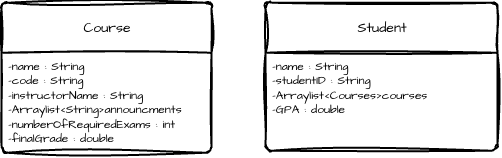

The diagram above was exported from draw.io. Its source (the exported page's mxGraphModel, read from the mxfile embedded in the PNG):
<mxGraphModel dx="777" dy="546" grid="0" gridSize="10" guides="1" tooltips="1" connect="1" arrows="1" fold="1" page="1" pageScale="1" pageWidth="583" pageHeight="413" math="0" shadow="0">
  <root>
    <mxCell id="0" />
    <mxCell id="1" parent="0" />
    <mxCell id="7CphHUmOr-9rkBDCk9Op-1" parent="1" style="swimlane;childLayout=stackLayout;horizontal=1;startSize=50;horizontalStack=0;rounded=1;fontSize=14;fontStyle=0;strokeWidth=2;resizeParent=0;resizeLast=1;shadow=0;dashed=0;align=center;arcSize=4;whiteSpace=wrap;html=1;sketch=1;hachureGap=4;jiggle=2;curveFitting=1;fontFamily=Architects Daughter;fontSource=https%3A%2F%2Ffonts.googleapis.com%2Fcss%3Ffamily%3DArchitects%2BDaughter;fillColor=default;" value="Course" vertex="1">
      <mxGeometry height="150" width="210" x="46" y="131" as="geometry" />
    </mxCell>
    <mxCell id="7CphHUmOr-9rkBDCk9Op-2" parent="7CphHUmOr-9rkBDCk9Op-1" style="align=left;strokeColor=none;fillColor=none;spacingLeft=4;spacingRight=4;fontSize=12;verticalAlign=top;resizable=0;rotatable=0;part=1;html=1;whiteSpace=wrap;sketch=1;hachureGap=4;jiggle=2;curveFitting=1;fontFamily=Architects Daughter;fontSource=https%3A%2F%2Ffonts.googleapis.com%2Fcss%3Ffamily%3DArchitects%2BDaughter;" value="-name : String&lt;div&gt;-code : String&lt;/div&gt;&lt;div&gt;-instructorName : String&lt;/div&gt;&lt;div&gt;-Arraylist&amp;lt;String&amp;gt;announcments&lt;/div&gt;&lt;div&gt;-numberOfRequiredExams : int&lt;/div&gt;&lt;div&gt;-finalGrade : double&lt;/div&gt;" vertex="1">
      <mxGeometry height="100" width="210" y="50" as="geometry" />
    </mxCell>
    <mxCell id="7CphHUmOr-9rkBDCk9Op-4" parent="1" style="swimlane;childLayout=stackLayout;horizontal=1;startSize=50;horizontalStack=0;rounded=1;fontSize=14;fontStyle=0;strokeWidth=2;resizeParent=0;resizeLast=1;shadow=0;dashed=0;align=center;arcSize=4;whiteSpace=wrap;html=1;sketch=1;hachureGap=4;jiggle=2;curveFitting=1;fontFamily=Architects Daughter;fontSource=https://fonts.googleapis.com/css?family=Architects+Daughter;fillColor=default;" value="Student" vertex="1">
      <mxGeometry height="148" width="232" x="310" y="131" as="geometry" />
    </mxCell>
    <mxCell id="7CphHUmOr-9rkBDCk9Op-5" parent="7CphHUmOr-9rkBDCk9Op-4" style="align=left;strokeColor=none;fillColor=none;spacingLeft=4;spacingRight=4;fontSize=12;verticalAlign=top;resizable=0;rotatable=0;part=1;html=1;whiteSpace=wrap;sketch=1;hachureGap=4;jiggle=2;curveFitting=1;fontFamily=Architects Daughter;fontSource=https://fonts.googleapis.com/css?family=Architects+Daughter;" value="-name : String&lt;div&gt;-studentID : String&lt;/div&gt;&lt;div&gt;-Arraylist&amp;lt;Courses&amp;gt;courses&lt;/div&gt;&lt;div&gt;-GPA : double&lt;/div&gt;" vertex="1">
      <mxGeometry height="98" width="232" y="50" as="geometry" />
    </mxCell>
  </root>
</mxGraphModel>